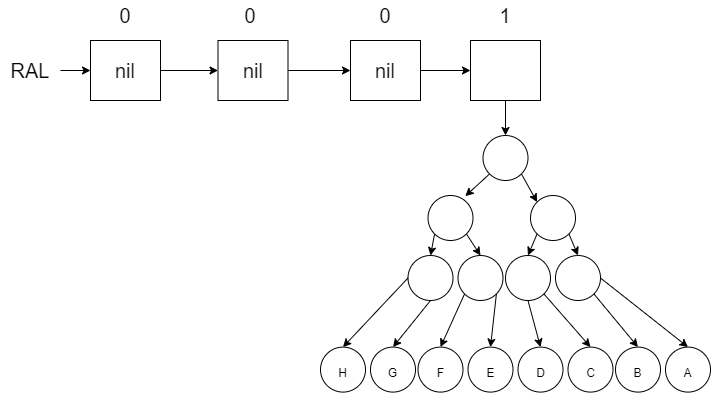

The diagram above was exported from draw.io. Its source (the exported page's mxGraphModel, read from the mxfile embedded in the PNG):
<mxGraphModel dx="782" dy="539" grid="1" gridSize="10" guides="1" tooltips="1" connect="1" arrows="1" fold="1" page="1" pageScale="1" pageWidth="850" pageHeight="1100" math="0" shadow="0">
  <root>
    <mxCell id="0" />
    <mxCell id="1" parent="0" />
    <mxCell id="-DS1Y1ChxDshjBo23wWi-69" value="" style="edgeStyle=none;rounded=0;orthogonalLoop=1;jettySize=auto;html=1;fontSize=12;" parent="1" source="-DS1Y1ChxDshjBo23wWi-3" target="-DS1Y1ChxDshjBo23wWi-4" edge="1">
      <mxGeometry relative="1" as="geometry" />
    </mxCell>
    <mxCell id="-DS1Y1ChxDshjBo23wWi-3" value="nil" style="rounded=0;whiteSpace=wrap;html=1;fontSize=20;" parent="1" vertex="1">
      <mxGeometry x="130" y="130" width="70" height="60" as="geometry" />
    </mxCell>
    <mxCell id="-DS1Y1ChxDshjBo23wWi-70" value="" style="edgeStyle=none;rounded=0;orthogonalLoop=1;jettySize=auto;html=1;fontSize=12;" parent="1" source="-DS1Y1ChxDshjBo23wWi-4" target="-DS1Y1ChxDshjBo23wWi-5" edge="1">
      <mxGeometry relative="1" as="geometry" />
    </mxCell>
    <mxCell id="-DS1Y1ChxDshjBo23wWi-4" value="nil" style="rounded=0;whiteSpace=wrap;html=1;fontSize=20;" parent="1" vertex="1">
      <mxGeometry x="257.5" y="130" width="70" height="60" as="geometry" />
    </mxCell>
    <mxCell id="-DS1Y1ChxDshjBo23wWi-71" value="" style="edgeStyle=none;rounded=0;orthogonalLoop=1;jettySize=auto;html=1;fontSize=12;" parent="1" source="-DS1Y1ChxDshjBo23wWi-5" target="-DS1Y1ChxDshjBo23wWi-6" edge="1">
      <mxGeometry relative="1" as="geometry" />
    </mxCell>
    <mxCell id="-DS1Y1ChxDshjBo23wWi-5" value="nil" style="rounded=0;whiteSpace=wrap;html=1;fontSize=20;" parent="1" vertex="1">
      <mxGeometry x="390" y="130" width="70" height="60" as="geometry" />
    </mxCell>
    <mxCell id="-DS1Y1ChxDshjBo23wWi-66" style="edgeStyle=none;rounded=0;orthogonalLoop=1;jettySize=auto;html=1;exitX=0.5;exitY=1;exitDx=0;exitDy=0;entryX=0.5;entryY=0;entryDx=0;entryDy=0;fontSize=12;" parent="1" source="-DS1Y1ChxDshjBo23wWi-6" target="-DS1Y1ChxDshjBo23wWi-35" edge="1">
      <mxGeometry relative="1" as="geometry" />
    </mxCell>
    <mxCell id="-DS1Y1ChxDshjBo23wWi-6" value="" style="rounded=0;whiteSpace=wrap;html=1;fontSize=20;" parent="1" vertex="1">
      <mxGeometry x="510" y="130" width="70" height="60" as="geometry" />
    </mxCell>
    <mxCell id="-DS1Y1ChxDshjBo23wWi-8" value="0" style="text;html=1;strokeColor=none;fillColor=none;align=center;verticalAlign=middle;whiteSpace=wrap;rounded=0;fontSize=20;" parent="1" vertex="1">
      <mxGeometry x="260" y="90" width="60" height="30" as="geometry" />
    </mxCell>
    <mxCell id="-DS1Y1ChxDshjBo23wWi-9" value="0" style="text;html=1;strokeColor=none;fillColor=none;align=center;verticalAlign=middle;whiteSpace=wrap;rounded=0;fontSize=20;" parent="1" vertex="1">
      <mxGeometry x="135" y="90" width="60" height="30" as="geometry" />
    </mxCell>
    <mxCell id="-DS1Y1ChxDshjBo23wWi-10" value="0" style="text;html=1;strokeColor=none;fillColor=none;align=center;verticalAlign=middle;whiteSpace=wrap;rounded=0;fontSize=20;" parent="1" vertex="1">
      <mxGeometry x="395" y="90" width="60" height="30" as="geometry" />
    </mxCell>
    <mxCell id="-DS1Y1ChxDshjBo23wWi-11" value="1" style="text;html=1;strokeColor=none;fillColor=none;align=center;verticalAlign=middle;whiteSpace=wrap;rounded=0;fontSize=20;" parent="1" vertex="1">
      <mxGeometry x="515" y="90" width="60" height="30" as="geometry" />
    </mxCell>
    <mxCell id="-DS1Y1ChxDshjBo23wWi-33" style="edgeStyle=none;rounded=0;orthogonalLoop=1;jettySize=auto;html=1;exitX=0;exitY=1;exitDx=0;exitDy=0;entryX=0.828;entryY=0.015;entryDx=0;entryDy=0;entryPerimeter=0;fontSize=12;" parent="1" source="-DS1Y1ChxDshjBo23wWi-35" target="-DS1Y1ChxDshjBo23wWi-38" edge="1">
      <mxGeometry relative="1" as="geometry" />
    </mxCell>
    <mxCell id="-DS1Y1ChxDshjBo23wWi-34" style="edgeStyle=none;rounded=0;orthogonalLoop=1;jettySize=auto;html=1;exitX=1;exitY=1;exitDx=0;exitDy=0;entryX=0;entryY=0;entryDx=0;entryDy=0;fontSize=12;" parent="1" source="-DS1Y1ChxDshjBo23wWi-35" target="-DS1Y1ChxDshjBo23wWi-41" edge="1">
      <mxGeometry relative="1" as="geometry" />
    </mxCell>
    <mxCell id="-DS1Y1ChxDshjBo23wWi-35" value="" style="ellipse;whiteSpace=wrap;html=1;aspect=fixed;fontSize=20;" parent="1" vertex="1">
      <mxGeometry x="522.5" y="225" width="45" height="45" as="geometry" />
    </mxCell>
    <mxCell id="-DS1Y1ChxDshjBo23wWi-36" style="edgeStyle=none;rounded=0;orthogonalLoop=1;jettySize=auto;html=1;exitX=0;exitY=1;exitDx=0;exitDy=0;entryX=0.5;entryY=0;entryDx=0;entryDy=0;fontSize=12;" parent="1" source="-DS1Y1ChxDshjBo23wWi-38" target="-DS1Y1ChxDshjBo23wWi-42" edge="1">
      <mxGeometry relative="1" as="geometry" />
    </mxCell>
    <mxCell id="-DS1Y1ChxDshjBo23wWi-37" style="edgeStyle=none;rounded=0;orthogonalLoop=1;jettySize=auto;html=1;exitX=1;exitY=1;exitDx=0;exitDy=0;entryX=0.5;entryY=0;entryDx=0;entryDy=0;fontSize=12;" parent="1" source="-DS1Y1ChxDshjBo23wWi-38" target="-DS1Y1ChxDshjBo23wWi-43" edge="1">
      <mxGeometry relative="1" as="geometry" />
    </mxCell>
    <mxCell id="-DS1Y1ChxDshjBo23wWi-38" value="" style="ellipse;whiteSpace=wrap;html=1;aspect=fixed;fontSize=20;" parent="1" vertex="1">
      <mxGeometry x="467.5" y="285" width="45" height="45" as="geometry" />
    </mxCell>
    <mxCell id="-DS1Y1ChxDshjBo23wWi-39" style="edgeStyle=none;rounded=0;orthogonalLoop=1;jettySize=auto;html=1;exitX=0;exitY=1;exitDx=0;exitDy=0;entryX=0.5;entryY=0;entryDx=0;entryDy=0;fontSize=12;" parent="1" source="-DS1Y1ChxDshjBo23wWi-41" target="-DS1Y1ChxDshjBo23wWi-44" edge="1">
      <mxGeometry relative="1" as="geometry" />
    </mxCell>
    <mxCell id="-DS1Y1ChxDshjBo23wWi-40" style="edgeStyle=none;rounded=0;orthogonalLoop=1;jettySize=auto;html=1;exitX=1;exitY=1;exitDx=0;exitDy=0;entryX=0.5;entryY=0;entryDx=0;entryDy=0;fontSize=12;" parent="1" source="-DS1Y1ChxDshjBo23wWi-41" target="-DS1Y1ChxDshjBo23wWi-45" edge="1">
      <mxGeometry relative="1" as="geometry" />
    </mxCell>
    <mxCell id="-DS1Y1ChxDshjBo23wWi-41" value="" style="ellipse;whiteSpace=wrap;html=1;aspect=fixed;fontSize=20;" parent="1" vertex="1">
      <mxGeometry x="570" y="285" width="45" height="45" as="geometry" />
    </mxCell>
    <mxCell id="-DS1Y1ChxDshjBo23wWi-42" value="" style="ellipse;whiteSpace=wrap;html=1;aspect=fixed;fontSize=20;" parent="1" vertex="1">
      <mxGeometry x="447.5" y="345" width="45" height="45" as="geometry" />
    </mxCell>
    <mxCell id="-DS1Y1ChxDshjBo23wWi-43" value="" style="ellipse;whiteSpace=wrap;html=1;aspect=fixed;fontSize=20;" parent="1" vertex="1">
      <mxGeometry x="497.5" y="345" width="45" height="45" as="geometry" />
    </mxCell>
    <mxCell id="-DS1Y1ChxDshjBo23wWi-44" value="" style="ellipse;whiteSpace=wrap;html=1;aspect=fixed;fontSize=20;" parent="1" vertex="1">
      <mxGeometry x="545" y="345" width="45" height="45" as="geometry" />
    </mxCell>
    <mxCell id="-DS1Y1ChxDshjBo23wWi-45" value="" style="ellipse;whiteSpace=wrap;html=1;aspect=fixed;fontSize=20;" parent="1" vertex="1">
      <mxGeometry x="595" y="345" width="45" height="45" as="geometry" />
    </mxCell>
    <mxCell id="-DS1Y1ChxDshjBo23wWi-47" style="edgeStyle=none;rounded=0;orthogonalLoop=1;jettySize=auto;html=1;exitX=0;exitY=0.5;exitDx=0;exitDy=0;entryX=0.5;entryY=0;entryDx=0;entryDy=0;fontSize=12;" parent="1" source="-DS1Y1ChxDshjBo23wWi-42" target="-DS1Y1ChxDshjBo23wWi-51" edge="1">
      <mxGeometry relative="1" as="geometry">
        <mxPoint x="386.5900974232934" y="414.99990257670686" as="sourcePoint" />
      </mxGeometry>
    </mxCell>
    <mxCell id="-DS1Y1ChxDshjBo23wWi-48" style="edgeStyle=none;rounded=0;orthogonalLoop=1;jettySize=auto;html=1;exitX=0.5;exitY=1;exitDx=0;exitDy=0;entryX=0.5;entryY=0;entryDx=0;entryDy=0;fontSize=12;" parent="1" source="-DS1Y1ChxDshjBo23wWi-42" target="-DS1Y1ChxDshjBo23wWi-52" edge="1">
      <mxGeometry relative="1" as="geometry">
        <mxPoint x="418.4099025767066" y="414.99990257670663" as="sourcePoint" />
      </mxGeometry>
    </mxCell>
    <mxCell id="-DS1Y1ChxDshjBo23wWi-49" style="edgeStyle=none;rounded=0;orthogonalLoop=1;jettySize=auto;html=1;exitX=0;exitY=1;exitDx=0;exitDy=0;entryX=0.5;entryY=0;entryDx=0;entryDy=0;fontSize=12;" parent="1" source="-DS1Y1ChxDshjBo23wWi-43" target="-DS1Y1ChxDshjBo23wWi-53" edge="1">
      <mxGeometry relative="1" as="geometry">
        <mxPoint x="489.0900974233059" y="414.99990257669435" as="sourcePoint" />
      </mxGeometry>
    </mxCell>
    <mxCell id="-DS1Y1ChxDshjBo23wWi-50" style="edgeStyle=none;rounded=0;orthogonalLoop=1;jettySize=auto;html=1;entryX=0.5;entryY=0;entryDx=0;entryDy=0;fontSize=12;exitX=1;exitY=1;exitDx=0;exitDy=0;" parent="1" source="-DS1Y1ChxDshjBo23wWi-43" target="-DS1Y1ChxDshjBo23wWi-54" edge="1">
      <mxGeometry relative="1" as="geometry">
        <mxPoint x="530.5" y="395" as="sourcePoint" />
      </mxGeometry>
    </mxCell>
    <mxCell id="-DS1Y1ChxDshjBo23wWi-51" value="&lt;font style=&quot;font-size: 12px&quot;&gt;H&lt;/font&gt;" style="ellipse;whiteSpace=wrap;html=1;aspect=fixed;fontSize=20;" parent="1" vertex="1">
      <mxGeometry x="360" y="436.59000000000003" width="45" height="45" as="geometry" />
    </mxCell>
    <mxCell id="-DS1Y1ChxDshjBo23wWi-52" value="&lt;font style=&quot;font-size: 12px&quot;&gt;G&lt;/font&gt;" style="ellipse;whiteSpace=wrap;html=1;aspect=fixed;fontSize=20;" parent="1" vertex="1">
      <mxGeometry x="410" y="436.59000000000003" width="45" height="45" as="geometry" />
    </mxCell>
    <mxCell id="-DS1Y1ChxDshjBo23wWi-53" value="&lt;font style=&quot;font-size: 12px&quot;&gt;F&lt;/font&gt;" style="ellipse;whiteSpace=wrap;html=1;aspect=fixed;fontSize=20;" parent="1" vertex="1">
      <mxGeometry x="457.5" y="436.59000000000003" width="45" height="45" as="geometry" />
    </mxCell>
    <mxCell id="-DS1Y1ChxDshjBo23wWi-54" value="&lt;font style=&quot;font-size: 12px&quot;&gt;E&lt;/font&gt;" style="ellipse;whiteSpace=wrap;html=1;aspect=fixed;fontSize=20;" parent="1" vertex="1">
      <mxGeometry x="507.5" y="436.59000000000003" width="45" height="45" as="geometry" />
    </mxCell>
    <mxCell id="-DS1Y1ChxDshjBo23wWi-55" style="edgeStyle=none;rounded=0;orthogonalLoop=1;jettySize=auto;html=1;exitX=0.5;exitY=1;exitDx=0;exitDy=0;entryX=0.5;entryY=0;entryDx=0;entryDy=0;fontSize=12;" parent="1" source="-DS1Y1ChxDshjBo23wWi-44" target="-DS1Y1ChxDshjBo23wWi-59" edge="1">
      <mxGeometry relative="1" as="geometry">
        <mxPoint x="584.0900974232934" y="414.99990257670686" as="sourcePoint" />
      </mxGeometry>
    </mxCell>
    <mxCell id="-DS1Y1ChxDshjBo23wWi-56" style="edgeStyle=none;rounded=0;orthogonalLoop=1;jettySize=auto;html=1;exitX=1;exitY=1;exitDx=0;exitDy=0;entryX=0.5;entryY=0;entryDx=0;entryDy=0;fontSize=12;" parent="1" source="-DS1Y1ChxDshjBo23wWi-44" target="-DS1Y1ChxDshjBo23wWi-60" edge="1">
      <mxGeometry relative="1" as="geometry">
        <mxPoint x="615.9099025767066" y="414.99990257670663" as="sourcePoint" />
      </mxGeometry>
    </mxCell>
    <mxCell id="-DS1Y1ChxDshjBo23wWi-57" style="edgeStyle=none;rounded=0;orthogonalLoop=1;jettySize=auto;html=1;exitX=1;exitY=1;exitDx=0;exitDy=0;entryX=0.5;entryY=0;entryDx=0;entryDy=0;fontSize=12;" parent="1" source="-DS1Y1ChxDshjBo23wWi-45" target="-DS1Y1ChxDshjBo23wWi-61" edge="1">
      <mxGeometry relative="1" as="geometry">
        <mxPoint x="686.5900974233059" y="414.99990257669435" as="sourcePoint" />
      </mxGeometry>
    </mxCell>
    <mxCell id="-DS1Y1ChxDshjBo23wWi-58" style="edgeStyle=none;rounded=0;orthogonalLoop=1;jettySize=auto;html=1;exitX=1;exitY=0.5;exitDx=0;exitDy=0;entryX=0.5;entryY=0;entryDx=0;entryDy=0;fontSize=12;" parent="1" source="-DS1Y1ChxDshjBo23wWi-45" target="-DS1Y1ChxDshjBo23wWi-62" edge="1">
      <mxGeometry relative="1" as="geometry">
        <mxPoint x="718.4099025766941" y="414.9999025766941" as="sourcePoint" />
      </mxGeometry>
    </mxCell>
    <mxCell id="-DS1Y1ChxDshjBo23wWi-59" value="&lt;font style=&quot;font-size: 12px&quot;&gt;D&lt;/font&gt;" style="ellipse;whiteSpace=wrap;html=1;aspect=fixed;fontSize=20;" parent="1" vertex="1">
      <mxGeometry x="557.5" y="436.59000000000003" width="45" height="45" as="geometry" />
    </mxCell>
    <mxCell id="-DS1Y1ChxDshjBo23wWi-60" value="&lt;font style=&quot;font-size: 12px&quot;&gt;C&lt;/font&gt;" style="ellipse;whiteSpace=wrap;html=1;aspect=fixed;fontSize=20;" parent="1" vertex="1">
      <mxGeometry x="607.5" y="436.59000000000003" width="45" height="45" as="geometry" />
    </mxCell>
    <mxCell id="-DS1Y1ChxDshjBo23wWi-61" value="&lt;font style=&quot;font-size: 12px&quot;&gt;B&lt;/font&gt;" style="ellipse;whiteSpace=wrap;html=1;aspect=fixed;fontSize=20;" parent="1" vertex="1">
      <mxGeometry x="655" y="436.59000000000003" width="45" height="45" as="geometry" />
    </mxCell>
    <mxCell id="-DS1Y1ChxDshjBo23wWi-62" value="&lt;font style=&quot;font-size: 12px&quot;&gt;A&lt;/font&gt;" style="ellipse;whiteSpace=wrap;html=1;aspect=fixed;fontSize=20;" parent="1" vertex="1">
      <mxGeometry x="705" y="436.59000000000003" width="45" height="45" as="geometry" />
    </mxCell>
    <mxCell id="-DS1Y1ChxDshjBo23wWi-68" style="edgeStyle=none;rounded=0;orthogonalLoop=1;jettySize=auto;html=1;exitX=1;exitY=0.5;exitDx=0;exitDy=0;entryX=0;entryY=0.5;entryDx=0;entryDy=0;fontSize=12;" parent="1" source="-DS1Y1ChxDshjBo23wWi-67" target="-DS1Y1ChxDshjBo23wWi-3" edge="1">
      <mxGeometry relative="1" as="geometry" />
    </mxCell>
    <mxCell id="-DS1Y1ChxDshjBo23wWi-67" value="RAL" style="text;html=1;strokeColor=none;fillColor=none;align=center;verticalAlign=middle;whiteSpace=wrap;rounded=0;fontSize=20;" parent="1" vertex="1">
      <mxGeometry x="40" y="145" width="60" height="30" as="geometry" />
    </mxCell>
  </root>
</mxGraphModel>